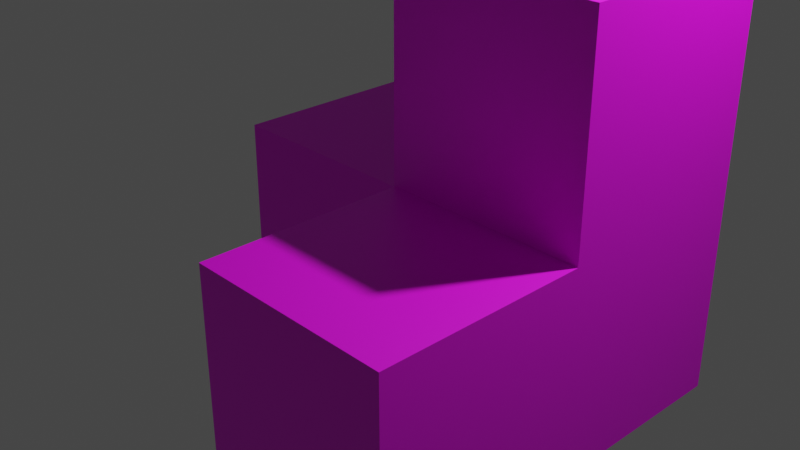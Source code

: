 # Source: crate.blend  (saved by Blender 3.3.6; exported with 4.5.12 LTS)
import bpy
from mathutils import Matrix  # noqa: F401  (used for matrix-valued properties, if any)

bpy.ops.wm.read_factory_settings(use_empty=True)
scene = bpy.context.scene
scene.name = 'Scene'

# ---- collections
col_collection = bpy.data.collections.new('Collection'); scene.collection.children.link(col_collection)

# ---- images (referenced by path relative to the original .blend; pixels are not part of the script)
import os
ASSET_DIR = os.environ.get("B2B_ASSET_DIR", "")  # directory of the original .blend (textures are referenced by path, not embedded)
HERE = os.path.dirname(os.path.abspath(__file__))  # packed textures are extracted next to this script under _unpacked/

def load_image(name, relpath, width, height, colorspace="sRGB"):
    """Load a texture the original file referenced (path relative to the .blend, or extracted next to this script)."""
    p = next((c for c in (os.path.join(HERE, relpath), os.path.join(ASSET_DIR, relpath)) if relpath and os.path.exists(c)), "")
    if p:
        img = bpy.data.images.load(p, check_existing=True)
        img.name = name
    else:  # same state as the original file: an image datablock whose file is absent (Cycles renders it pink)
        img = bpy.data.images.new(name, width, height)
        img.source = "FILE"
        img.filepath = "//" + (relpath or name)
    img.colorspace_settings.name = colorspace
    return img
img_crate_texture_jpg = load_image('crate-texture.jpg', 'Web/wwwroot/crate-texture.jpg', 1024, 1024, 'sRGB')

# ---- materials (node trees are filled in below, after node groups)
mat_material = bpy.data.materials.new('Material')
mat_material.alpha_threshold = 0.0
mat_material.use_transparent_shadow = False
mat_material.roughness = 0.5
mat_material.line_color = (0.0, 0.0, 0.0, 1.0)

# ---- material node trees
mat_material.use_nodes = True; mat_material.node_tree.nodes.clear()
_N = mat_material.node_tree.nodes; _L = mat_material.node_tree.links
n0 = _N.new('ShaderNodeOutputMaterial'); n0.name = 'Material Output'; n0.location = (300, 300)
n1 = _N.new('ShaderNodeBsdfPrincipled'); n1.name = 'Principled BSDF'; n1.location = (10, 300)
n1.distribution = 'GGX'
n1.subsurface_method = 'RANDOM_WALK_SKIN'
n1.inputs[3].default_value = 1.45
n1.inputs[27].default_value = (0.0, 0.0, 0.0, 1.0)
n1.inputs[28].default_value = 1.0
n2 = _N.new('ShaderNodeTexImage'); n2.name = 'Image Texture'; n2.location = (-280, 280)
n2.image = img_crate_texture_jpg
_L.new(n1.outputs[0], n0.inputs[0])
_L.new(n2.outputs[0], n1.inputs[0])
n0.is_active_output = True

# ---- world
world_world = bpy.data.worlds.new('World'); scene.world = world_world
world_world.use_nodes = True; world_world.node_tree.nodes.clear()
_N = world_world.node_tree.nodes; _L = world_world.node_tree.links
n0 = _N.new('ShaderNodeOutputWorld'); n0.name = 'World Output'; n0.location = (300, 300)
n1 = _N.new('ShaderNodeBackground'); n1.name = 'Background'; n1.location = (10, 300)
n1.inputs[0].default_value = (0.05088, 0.05088, 0.05088, 1.0)
_L.new(n1.outputs[0], n0.inputs[0])
n0.is_active_output = True
world_world.color = (0.05088, 0.05088, 0.05088)
world_world.use_sun_shadow = False
world_world.sun_shadow_jitter_overblur = 0.0

# ---- cameras
cam_camera = bpy.data.cameras.new('Camera')
cam_camera.clip_end = 100.0
cam_camera.ortho_scale = 7.314

# ---- lights
light_light = bpy.data.lights.new('Light', 'POINT')
light_light.transmission_factor = 0.0
light_light.energy = 1000.0
light_light.shadow_soft_size = 0.1
light_light.shadow_maximum_resolution = 0.006
light_light.use_absolute_resolution = True

# ---- meshes
me_cube = bpy.data.meshes.new('Cube')
me_cube.from_pydata([(1.0, 1.0, 1.0), (1.0, 1.0, -1.0), (1.0, -1.0, 1.0), (1.0, -1.0, -1.0), (-1.0, 1.0, 1.0), (-1.0, 1.0, -1.0), (-1.0, -1.0, 1.0), (-1.0, -1.0, -1.0), (3.0, 1.0, 1.0), (3.0, 1.0, -1.0), (3.0, -1.0, 1.0), (3.0, -1.0, -1.0), (1.0, 1.0, 3.0), (1.0, -1.0, 3.0), (3.0, 1.0, 3.0), (3.0, -1.0, 3.0), (1.0, -3.0, 1.0), (1.0, -3.0, -1.0), (3.0, -3.0, 1.0), (3.0, -3.0, -1.0)], [], [(0, 4, 6, 2), (3, 2, 6, 7), (7, 6, 4, 5), (5, 1, 3, 7), (0, 2, 13, 12), (5, 4, 0, 1), (9, 8, 10, 11), (3, 11, 19, 17), (1, 0, 8, 9), (3, 1, 9, 11), (12, 13, 15, 14), (2, 10, 15, 13), (10, 8, 14, 15), (8, 0, 12, 14), (16, 17, 19, 18), (10, 2, 16, 18), (2, 3, 17, 16), (11, 10, 18, 19)])
_k = set([(0, 1), (0, 2), (0, 4), (0, 8), (0, 12), (1, 3), (1, 5), (1, 9), (2, 3), (2, 6), (2, 10), (2, 13), (2, 16), (3, 7), (3, 11), (3, 17), (4, 5), (4, 6), (5, 7), (6, 7), (8, 9), (8, 10), (8, 14), (9, 11), (10, 11), (10, 15), (10, 18), (11, 19), (12, 13), (12, 14), (13, 15), (14, 15), (16, 17), (16, 18), (17, 19), (18, 19)])
me_cube.attributes.new('sharp_edge', 'BOOLEAN', 'EDGE').data.foreach_set('value', [ (min(e.vertices), max(e.vertices)) in _k for e in me_cube.edges])
_uv = me_cube.uv_layers.new(name='UVMap')
_uv.uv.foreach_set('vector', [-2.0, 1.0, -0.9999, 1.0, -0.9999, 2.0, -2.0, 2.0, 3.0, -0.9999, 2.0, -0.9999, 2.0, -2.0, 3.0, -2.0, -0.9999, 2.0, -0.9999, 3.0, -2.0, 3.0, -2.0, 2.0, 3.63e-05, -2.0, 1.0, -2.0, 1.0, -0.9999, 3.63e-05, -0.9999, -0.9999, -0.9999, -0.9999, 3.654e-05, -2.0, 3.654e-05, -2.0, -0.9999, 3.69e-05, 3.654e-05, -0.9999, 3.654e-05, -0.9999, -0.9999, 3.69e-05, -0.9999, 2.0, 3.654e-05, 2.0, 1.0, 1.0, 1.0, 1.0, 3.654e-05, 1.0, -0.9999, 2.0, -0.9999, 2.0, 3.654e-05, 1.0, 3.594e-05, 3.69e-05, -0.9999, -0.9999, -0.9999, -0.9999, -2.0, 3.69e-05, -2.0, 1.0, -0.9999, 1.0, -2.0, 2.0, -2.0, 2.0, -0.9999, 1.0, 2.0, 1.0, 3.0, 3.69e-05, 3.0, 3.69e-05, 2.0, -0.9999, 3.654e-05, -0.9999, 1.0, -2.0, 1.0, -2.0, 3.654e-05, 1.0, 1.0, 2.0, 1.0, 2.0, 2.0, 1.0, 2.0, -0.9999, -2.0, -0.9999, -0.9999, -2.0, -0.9999, -2.0, -2.0, -0.9999, 2.0, -0.9999, 1.0, 3.66e-05, 1.0, 3.66e-05, 2.0, -0.9999, 2.0, 3.69e-05, 2.0, 3.69e-05, 3.0, -0.9999, 3.0, 2.0, -0.9999, 3.0, -0.9999, 3.0, 3.594e-05, 2.0, 3.594e-05, 1.0, 3.654e-05, 1.0, 1.0, 3.69e-05, 1.0, 3.69e-05, 3.654e-05])
me_cube.materials.append(mat_material)
me_cube.use_mirror_vertex_groups = False
me_cube.update()

# ---- objects
ob_cube = bpy.data.objects.new('Cube', me_cube)
ob_light = bpy.data.objects.new('Light', light_light)
ob_camera = bpy.data.objects.new('Camera', cam_camera)

# ---- transforms, parenting, visibility, modifiers, constraints
ob_cube.location = (0.0, 0.0, 0.0)
ob_cube.lock_rotations_4d = False
ob_cube.empty_display_type = 'ARROWS'
ob_cube.lineart.crease_threshold = 0.0
ob_light.location = (4.076, 1.005, 5.904)
ob_light.rotation_euler = (0.6503, 0.05522, 1.866)
ob_light.lock_rotations_4d = False
ob_light.empty_display_type = 'ARROWS'
ob_light.color = (0.0, 0.0, 0.0, 0.0)
ob_light.lineart.crease_threshold = 0.0
ob_camera.location = (7.359, -6.926, 4.958)
ob_camera.rotation_euler = (1.109, 0.0, 0.8149)
ob_camera.lock_rotations_4d = False
ob_camera.empty_display_type = 'ARROWS'
ob_camera.color = (0.0, 0.0, 0.0, 0.0)
ob_camera.display_type = 'WIRE'
ob_camera.lineart.crease_threshold = 0.0

# ---- collection membership
col_collection.objects.link(ob_cube)
col_collection.objects.link(ob_light)
col_collection.objects.link(ob_camera)

# ---- scene / render settings (as saved in the file)
scene.camera = ob_camera
scene.frame_start = 1; scene.frame_end = 250; scene.frame_set(0)
scene.render.engine = 'BLENDER_EEVEE_NEXT'
scene.cycles.sampling_pattern = 'TABULATED_SOBOL'
scene.cycles.use_light_tree = False
scene.view_settings.view_transform = 'Filmic'
bpy.context.view_layer.update()
